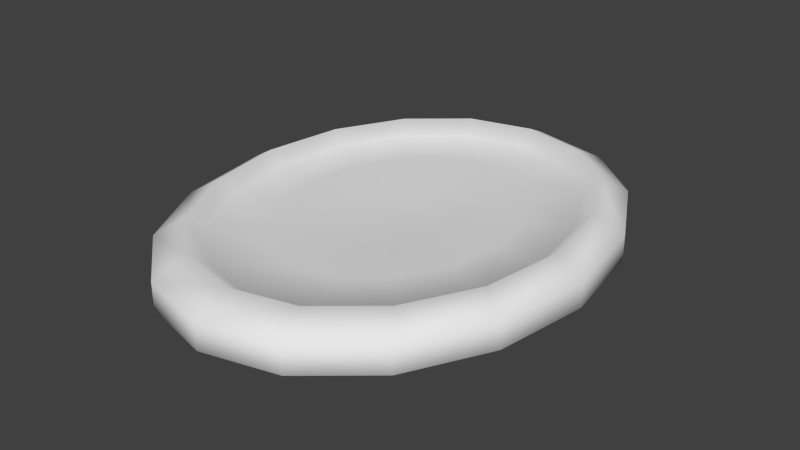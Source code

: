 # Source: plate.blend  (saved by Blender 2.76.0; exported with 4.5.12 LTS)
import bpy
from mathutils import Matrix  # noqa: F401  (used for matrix-valued properties, if any)

bpy.ops.wm.read_factory_settings(use_empty=True)
scene = bpy.context.scene
scene.name = 'Scene'

# ---- collections
col_collection_1 = bpy.data.collections.new('Collection 1'); scene.collection.children.link(col_collection_1)

# ---- materials (node trees are filled in below, after node groups)
mat_plate = bpy.data.materials.new('Plate')
mat_plate.alpha_threshold = 0.0
mat_plate.use_transparent_shadow = False
mat_plate.roughness = 0.5

# ---- material node trees

# ---- world
world_world = bpy.data.worlds.new('World'); scene.world = world_world
world_world.color = (0.05088, 0.05088, 0.05088)
world_world.use_sun_shadow = False
world_world.sun_shadow_jitter_overblur = 0.0
world_world.cycles.sampling_method = 'MANUAL'
world_world.cycles.sample_map_resolution = 256

# ---- meshes
me_cylinder_001 = bpy.data.meshes.new('Cylinder.001')
me_cylinder_001.from_pydata([(0.0, 1.262, 0.1), (0.3827, 1.166, 0.1), (0.7071, 0.8923, 0.1), (0.9239, 0.4829, 0.1), (1.0, -5.032e-08, 0.1), (5.96e-08, 0.0, -0.1899), (0.9239, -0.4829, 0.1), (0.7071, -0.8923, 0.1), (0.3827, -1.166, 0.1), (1.51e-07, -1.262, 0.1), (-0.3827, -1.166, 0.1), (-0.7071, -0.8923, 0.1), (-0.9239, -0.4829, 0.1), (-1.0, 1.989e-08, 0.1), (-0.9239, 0.4829, 0.1), (-0.7071, 0.8923, 0.1), (-0.3827, 1.166, 0.1), (1.112e-08, 0.8853, 0.08927), (0.2685, 0.8179, 0.08927), (0.4961, 0.626, 0.08927), (0.6482, 0.3388, 0.08927), (0.7016, -2.965e-08, 0.08927), (0.6482, -0.3388, 0.08927), (0.4961, -0.626, 0.08927), (0.2685, -0.8179, 0.08927), (1.171e-07, -0.8853, 0.08927), (-0.2685, -0.8179, 0.08927), (-0.4961, -0.626, 0.08927), (-0.6482, -0.3388, 0.08927), (-0.7016, 1.961e-08, 0.08927), (-0.6482, 0.3388, 0.08927), (-0.4961, 0.626, 0.08927), (-0.2685, 0.8179, 0.08927), (3.967e-08, 0.4012, 0.06186), (0.1217, 0.3707, 0.06186), (0.2248, 0.2837, 0.06186), (0.2937, 0.1535, 0.06186), (0.3179, -1.336e-08, 0.06186), (0.2937, -0.1535, 0.06186), (0.2248, -0.2837, 0.06186), (0.1217, -0.3707, 0.06186), (8.768e-08, -0.4012, 0.06186), (-0.1217, -0.3707, 0.06186), (-0.2248, -0.2837, 0.06186), (-0.2937, -0.1535, 0.06186), (-0.3179, 8.962e-09, 0.06186), (-0.2937, 0.1535, 0.06186), (-0.2248, 0.2837, 0.06186), (-0.1217, 0.3707, 0.06186), (5.96e-08, 4.841e-09, 0.04988), (-1.493e-08, 1.378, -0.1899), (0.4177, 1.273, -0.1899), (0.4177, 1.273, 0.1899), (-1.493e-08, 1.378, 0.1899), (0.7719, 0.974, -0.1899), (0.7719, 0.974, 0.1899), (1.009, 0.5271, -0.1899), (1.009, 0.5271, 0.1899), (1.092, -5.01e-08, -0.1899), (1.092, -5.01e-08, 0.1899), (1.009, -0.5271, -0.1899), (1.009, -0.5271, 0.1899), (0.7719, -0.974, -0.1899), (0.7719, -0.974, 0.1899), (0.4177, -1.273, -0.1899), (0.4177, -1.273, 0.1899), (1.499e-07, -1.378, -0.1899), (1.499e-07, -1.378, 0.1899), (-0.4177, -1.273, -0.1899), (-0.4177, -1.273, 0.1899), (-0.7719, -0.974, -0.1899), (-0.7719, -0.974, 0.1899), (-1.009, -0.5271, -0.1899), (-1.009, -0.5271, 0.1899), (-1.092, 2.654e-08, -0.1899), (-1.092, 2.654e-08, 0.1899), (-1.009, 0.5271, -0.1899), (-1.009, 0.5271, 0.1899), (-0.7719, 0.974, -0.1899), (-0.7719, 0.974, 0.1899), (-0.4177, 1.273, -0.1899), (-0.4177, 1.273, 0.1899), (-3.444e-08, 1.601, -0.08481), (0.4855, 1.479, -0.08481), (0.4855, 1.479, 0.08481), (-3.444e-08, 1.601, 0.08481), (0.8971, 1.132, -0.08481), (0.8971, 1.132, 0.08481), (1.172, 0.6126, -0.08481), (1.172, 0.6126, 0.08481), (1.269, -5.401e-08, -0.08481), (1.269, -5.401e-08, 0.08481), (1.172, -0.6126, -0.08481), (1.172, -0.6126, 0.08481), (0.8971, -1.132, -0.08481), (0.8971, -1.132, 0.08481), (0.4855, -1.479, -0.08481), (0.4855, -1.479, 0.08481), (1.571e-07, -1.601, -0.08481), (1.571e-07, -1.601, 0.08481), (-0.4855, -1.479, -0.08481), (-0.4855, -1.479, 0.08481), (-0.8971, -1.132, -0.08481), (-0.8971, -1.132, 0.08481), (-1.172, -0.6126, -0.08481), (-1.172, -0.6126, 0.08481), (-1.269, 3.506e-08, -0.08481), (-1.269, 3.506e-08, 0.08481), (-1.172, 0.6126, -0.08481), (-1.172, 0.6126, 0.08481), (-0.8971, 1.132, -0.08481), (-0.8971, 1.132, 0.08481), (-0.4855, 1.479, -0.08481), (-0.4855, 1.479, 0.08481)], [], [(8, 9, 67, 65), (12, 13, 75, 73), (2, 3, 57, 55), (16, 0, 53, 81), (7, 8, 65, 63), (11, 12, 73, 71), (1, 2, 55, 52), (15, 16, 81, 79), (6, 7, 63, 61), (15, 14, 30, 31), (2, 1, 18, 19), (8, 7, 23, 24), (13, 12, 28, 29), (6, 4, 21, 22), (11, 10, 26, 27), (16, 15, 31, 32), (3, 2, 19, 20), (9, 8, 24, 25), (1, 0, 17, 18), (14, 13, 29, 30), (7, 6, 22, 23), (12, 11, 27, 28), (0, 16, 32, 17), (4, 3, 20, 21), (10, 9, 25, 26), (26, 25, 41, 42), (19, 18, 34, 35), (27, 26, 42, 43), (20, 19, 35, 36), (28, 27, 43, 44), (21, 20, 36, 37), (29, 28, 44, 45), (22, 21, 37, 38), (30, 29, 45, 46), (23, 22, 38, 39), (31, 30, 46, 47), (24, 23, 39, 40), (32, 31, 47, 48), (25, 24, 40, 41), (18, 17, 33, 34), (17, 32, 48, 33), (47, 46, 49), (40, 39, 49), (48, 47, 49), (41, 40, 49), (34, 33, 49), (33, 48, 49), (42, 41, 49), (35, 34, 49), (43, 42, 49), (36, 35, 49), (44, 43, 49), (37, 36, 49), (45, 44, 49), (38, 37, 49), (46, 45, 49), (39, 38, 49), (62, 60, 92, 94), (69, 71, 103, 101), (70, 68, 100, 102), (53, 52, 84, 85), (77, 79, 111, 109), (59, 61, 93, 91), (51, 50, 82, 83), (78, 76, 108, 110), (60, 58, 90, 92), (67, 69, 101, 99), (68, 66, 98, 100), (75, 77, 109, 107), (57, 59, 91, 89), (76, 74, 106, 108), (58, 56, 88, 90), (65, 67, 99, 97), (3, 4, 59, 57), (13, 14, 77, 75), (9, 10, 69, 67), (4, 6, 61, 59), (14, 15, 79, 77), (0, 1, 52, 53), (10, 11, 71, 69), (82, 85, 84, 83), (83, 84, 87, 86), (86, 87, 89, 88), (88, 89, 91, 90), (90, 91, 93, 92), (92, 93, 95, 94), (94, 95, 97, 96), (96, 97, 99, 98), (98, 99, 101, 100), (100, 101, 103, 102), (102, 103, 105, 104), (104, 105, 107, 106), (106, 107, 109, 108), (108, 109, 111, 110), (112, 113, 85, 82), (110, 111, 113, 112), (80, 78, 110, 112), (61, 63, 95, 93), (79, 81, 113, 111), (54, 51, 83, 86), (72, 70, 102, 104), (52, 55, 87, 84), (71, 73, 105, 103), (64, 62, 94, 96), (50, 80, 112, 82), (63, 65, 97, 95), (81, 53, 85, 113), (56, 54, 86, 88), (74, 72, 104, 106), (55, 57, 89, 87), (73, 75, 107, 105), (66, 64, 96, 98), (80, 50, 5), (70, 72, 5), (60, 62, 5), (74, 76, 5), (50, 51, 5), (64, 66, 5), (54, 56, 5), (78, 80, 5), (68, 70, 5), (58, 60, 5), (72, 74, 5), (62, 64, 5), (51, 54, 5), (76, 78, 5), (66, 68, 5), (56, 58, 5)])
me_cylinder_001.polygons.foreach_set('use_smooth', [True] * 128)
_uv = me_cylinder_001.uv_layers.new(name='UVMap')
_uv.uv.foreach_set('vector', [0.6633, 0.8055, 0.7564, 0.7498, 0.785, 0.7787, 0.6808, 0.8422, 0.7888, 0.4144, 0.7076, 0.3022, 0.7343, 0.2756, 0.8247, 0.4019, 0.1924, 0.4621, 0.2287, 0.5873, 0.1928, 0.5998, 0.1529, 0.4589, 0.3542, 0.1962, 0.2611, 0.2519, 0.2325, 0.223, 0.3367, 0.1595, 0.5464, 0.817, 0.6633, 0.8055, 0.6808, 0.8422, 0.5494, 0.8562, 0.8251, 0.5396, 0.7888, 0.4144, 0.8247, 0.4019, 0.8646, 0.5428, 0.2046, 0.3448, 0.1924, 0.4621, 0.1529, 0.4589, 0.1678, 0.3269, 0.4712, 0.1847, 0.3542, 0.1962, 0.3367, 0.1595, 0.4681, 0.1455, 0.4218, 0.7805, 0.5464, 0.817, 0.5494, 0.8562, 0.4093, 0.8162, 0.4712, 0.1847, 0.5957, 0.2212, 0.5702, 0.3051, 0.4831, 0.2788, 0.1924, 0.4621, 0.2046, 0.3448, 0.2945, 0.3916, 0.2867, 0.4744, 0.6633, 0.8055, 0.5464, 0.817, 0.5344, 0.7229, 0.617, 0.7155, 0.7076, 0.3022, 0.7888, 0.4144, 0.7047, 0.4399, 0.6481, 0.3618, 0.4218, 0.7805, 0.3099, 0.6994, 0.3694, 0.6399, 0.4473, 0.6966, 0.8251, 0.5396, 0.8129, 0.6569, 0.723, 0.6101, 0.7308, 0.5273, 0.3542, 0.1962, 0.4712, 0.1847, 0.4831, 0.2788, 0.4005, 0.2862, 0.2287, 0.5873, 0.1924, 0.4621, 0.2867, 0.4744, 0.3128, 0.5618, 0.7564, 0.7498, 0.6633, 0.8055, 0.617, 0.7155, 0.6831, 0.6759, 0.2046, 0.3448, 0.2611, 0.2519, 0.3344, 0.3258, 0.2945, 0.3916, 0.5957, 0.2212, 0.7076, 0.3022, 0.6481, 0.3618, 0.5702, 0.3051, 0.5464, 0.817, 0.4218, 0.7805, 0.4473, 0.6966, 0.5344, 0.7229, 0.7888, 0.4144, 0.8251, 0.5396, 0.7308, 0.5273, 0.7047, 0.4399, 0.2611, 0.2519, 0.3542, 0.1962, 0.4005, 0.2862, 0.3344, 0.3258, 0.3099, 0.6994, 0.2287, 0.5873, 0.3128, 0.5618, 0.3694, 0.6399, 0.8129, 0.6569, 0.7564, 0.7498, 0.6831, 0.6759, 0.723, 0.6101, 0.723, 0.6101, 0.6831, 0.6759, 0.5879, 0.5802, 0.606, 0.5502, 0.2867, 0.4744, 0.2945, 0.3916, 0.4115, 0.4515, 0.4082, 0.489, 0.7308, 0.5273, 0.723, 0.6101, 0.606, 0.5502, 0.6093, 0.5127, 0.3128, 0.5618, 0.2867, 0.4744, 0.4082, 0.489, 0.4202, 0.5285, 0.7047, 0.4399, 0.7308, 0.5273, 0.6093, 0.5127, 0.5973, 0.4732, 0.3694, 0.6399, 0.3128, 0.5618, 0.4202, 0.5285, 0.4458, 0.5637, 0.6481, 0.3618, 0.7047, 0.4399, 0.5973, 0.4732, 0.5717, 0.438, 0.4473, 0.6966, 0.3694, 0.6399, 0.4458, 0.5637, 0.4809, 0.5893, 0.5702, 0.3051, 0.6481, 0.3618, 0.5717, 0.438, 0.5366, 0.4124, 0.5344, 0.7229, 0.4473, 0.6966, 0.4809, 0.5893, 0.5203, 0.6014, 0.4831, 0.2788, 0.5702, 0.3051, 0.5366, 0.4124, 0.4972, 0.4003, 0.617, 0.7155, 0.5344, 0.7229, 0.5203, 0.6014, 0.5578, 0.5982, 0.4005, 0.2862, 0.4831, 0.2788, 0.4972, 0.4003, 0.4597, 0.4035, 0.6831, 0.6759, 0.617, 0.7155, 0.5578, 0.5982, 0.5879, 0.5802, 0.2945, 0.3916, 0.3344, 0.3258, 0.4296, 0.4215, 0.4115, 0.4515, 0.3344, 0.3258, 0.4005, 0.2862, 0.4597, 0.4035, 0.4296, 0.4215, 0.4972, 0.4003, 0.5366, 0.4124, 0.5088, 0.5008, 0.5578, 0.5982, 0.5203, 0.6014, 0.5088, 0.5008, 0.4597, 0.4035, 0.4972, 0.4003, 0.5088, 0.5008, 0.5879, 0.5802, 0.5578, 0.5982, 0.5088, 0.5008, 0.4115, 0.4515, 0.4296, 0.4215, 0.5088, 0.5008, 0.4296, 0.4215, 0.4597, 0.4035, 0.5088, 0.5008, 0.606, 0.5502, 0.5879, 0.5802, 0.5088, 0.5008, 0.4082, 0.489, 0.4115, 0.4515, 0.5088, 0.5008, 0.6093, 0.5127, 0.606, 0.5502, 0.5088, 0.5008, 0.4202, 0.5285, 0.4082, 0.489, 0.5088, 0.5008, 0.5973, 0.4732, 0.6093, 0.5127, 0.5088, 0.5008, 0.4458, 0.5637, 0.4202, 0.5285, 0.5088, 0.5008, 0.5717, 0.438, 0.5973, 0.4732, 0.5088, 0.5008, 0.4809, 0.5893, 0.4458, 0.5637, 0.5088, 0.5008, 0.5366, 0.4124, 0.5717, 0.438, 0.5088, 0.5008, 0.5203, 0.6014, 0.4809, 0.5893, 0.5088, 0.5008, 0.1116, 0.5208, 0.1773, 0.6669, 0.1156, 0.6965, 0.03849, 0.5231, 0.8497, 0.6748, 0.8646, 0.5428, 0.9314, 0.551, 0.9119, 0.7076, 0.4104, 0.1344, 0.2673, 0.1657, 0.2244, 0.1012, 0.3942, 0.06314, 0.2325, 0.223, 0.1678, 0.3269, 0.1056, 0.2941, 0.1815, 0.1714, 0.6082, 0.1855, 0.4681, 0.1455, 0.4602, 0.07917, 0.6272, 0.1252, 0.2832, 0.7261, 0.4093, 0.8162, 0.3903, 0.8764, 0.2403, 0.7691, 0.743, 0.8672, 0.85, 0.7832, 0.9124, 0.8314, 0.7859, 0.9318, 0.8987, 0.5121, 0.833, 0.366, 0.8947, 0.3364, 0.9718, 0.5098, 0.1773, 0.6669, 0.2936, 0.7901, 0.2528, 0.8428, 0.1156, 0.6965, 0.785, 0.7787, 0.8497, 0.6748, 0.9119, 0.7076, 0.836, 0.8303, 0.2673, 0.1657, 0.1603, 0.2497, 0.09794, 0.2015, 0.2244, 0.1012, 0.7343, 0.2756, 0.6082, 0.1855, 0.6272, 0.1252, 0.7772, 0.2326, 0.1928, 0.5998, 0.2832, 0.7261, 0.2403, 0.7691, 0.1322, 0.619, 0.833, 0.366, 0.7167, 0.2429, 0.7575, 0.1901, 0.8947, 0.3364, 0.2936, 0.7901, 0.442, 0.8717, 0.4288, 0.9388, 0.2528, 0.8428, 0.6808, 0.8422, 0.785, 0.7787, 0.836, 0.8303, 0.7128, 0.9044, 0.2287, 0.5873, 0.3099, 0.6994, 0.2832, 0.7261, 0.1928, 0.5998, 0.7076, 0.3022, 0.5957, 0.2212, 0.6082, 0.1855, 0.7343, 0.2756, 0.7564, 0.7498, 0.8129, 0.6569, 0.8497, 0.6748, 0.785, 0.7787, 0.3099, 0.6994, 0.4218, 0.7805, 0.4093, 0.8162, 0.2832, 0.7261, 0.5957, 0.2212, 0.4712, 0.1847, 0.4681, 0.1455, 0.6082, 0.1855, 0.2611, 0.2519, 0.2046, 0.3448, 0.1678, 0.3269, 0.2325, 0.223, 0.8129, 0.6569, 0.8251, 0.5396, 0.8646, 0.5428, 0.8497, 0.6748, 0.1431, 0.1311, 0.1815, 0.1714, 0.1056, 0.2941, 0.05312, 0.2746, 0.05312, 0.2746, 0.1056, 0.2941, 0.08613, 0.4507, 0.0304, 0.454, 0.0304, 0.454, 0.08613, 0.4507, 0.1322, 0.619, 0.08212, 0.6424, 0.08212, 0.6424, 0.1322, 0.619, 0.2403, 0.7691, 0.2012, 0.8077, 0.2012, 0.8077, 0.2403, 0.7691, 0.3903, 0.8764, 0.3664, 0.9257, 0.3664, 0.9257, 0.3903, 0.8764, 0.5573, 0.9225, 0.5526, 0.9771, 0.5526, 0.9771, 0.5573, 0.9225, 0.7128, 0.9044, 0.73, 0.9568, 0.73, 0.9568, 0.7128, 0.9044, 0.836, 0.8303, 0.8744, 0.8706, 0.8744, 0.8706, 0.836, 0.8303, 0.9119, 0.7076, 0.9644, 0.7271, 0.9644, 0.7271, 0.9119, 0.7076, 0.9314, 0.551, 0.9871, 0.5477, 0.9871, 0.5477, 0.9314, 0.551, 0.8853, 0.3827, 0.9354, 0.3593, 0.9354, 0.3593, 0.8853, 0.3827, 0.7772, 0.2326, 0.8163, 0.194, 0.8163, 0.194, 0.7772, 0.2326, 0.6272, 0.1252, 0.6511, 0.07601, 0.6511, 0.07601, 0.6272, 0.1252, 0.4602, 0.07917, 0.4649, 0.02458, 0.2875, 0.04486, 0.3047, 0.09726, 0.1815, 0.1714, 0.1431, 0.1311, 0.4649, 0.02458, 0.4602, 0.07917, 0.3047, 0.09726, 0.2875, 0.04486, 0.9045, 0.6585, 0.8987, 0.5121, 0.9718, 0.5098, 0.9777, 0.6837, 0.4093, 0.8162, 0.5494, 0.8562, 0.5573, 0.9225, 0.3903, 0.8764, 0.4681, 0.1455, 0.3367, 0.1595, 0.3047, 0.09726, 0.4602, 0.07917, 0.5999, 0.8985, 0.743, 0.8672, 0.7859, 0.9318, 0.6161, 0.9698, 0.5683, 0.1613, 0.4104, 0.1344, 0.3942, 0.06314, 0.5815, 0.09417, 0.1678, 0.3269, 0.1529, 0.4589, 0.08613, 0.4507, 0.1056, 0.2941, 0.8646, 0.5428, 0.8247, 0.4019, 0.8853, 0.3827, 0.9314, 0.551, 0.1058, 0.3744, 0.1116, 0.5208, 0.03849, 0.5231, 0.03259, 0.3492, 0.85, 0.7832, 0.9045, 0.6585, 0.9777, 0.6837, 0.9124, 0.8314, 0.5494, 0.8562, 0.6808, 0.8422, 0.7128, 0.9044, 0.5573, 0.9225, 0.3367, 0.1595, 0.2325, 0.223, 0.1815, 0.1714, 0.3047, 0.09726, 0.442, 0.8717, 0.5999, 0.8985, 0.6161, 0.9698, 0.4288, 0.9388, 0.7167, 0.2429, 0.5683, 0.1613, 0.5815, 0.09417, 0.7575, 0.1901, 0.1529, 0.4589, 0.1928, 0.5998, 0.1322, 0.619, 0.08613, 0.4507, 0.8247, 0.4019, 0.7343, 0.2756, 0.7772, 0.2326, 0.8853, 0.3827, 0.1603, 0.2497, 0.1058, 0.3744, 0.03259, 0.3492, 0.09794, 0.2015, 0.9045, 0.6585, 0.85, 0.7832, 0.5052, 0.5165, 0.4104, 0.1344, 0.5683, 0.1613, 0.5052, 0.5165, 0.1773, 0.6669, 0.1116, 0.5208, 0.5052, 0.5165, 0.7167, 0.2429, 0.833, 0.366, 0.5052, 0.5165, 0.85, 0.7832, 0.743, 0.8672, 0.5052, 0.5165, 0.1058, 0.3744, 0.1603, 0.2497, 0.5052, 0.5165, 0.5999, 0.8985, 0.442, 0.8717, 0.5052, 0.5165, 0.8987, 0.5121, 0.9045, 0.6585, 0.5052, 0.5165, 0.2673, 0.1657, 0.4104, 0.1344, 0.5052, 0.5165, 0.2936, 0.7901, 0.1773, 0.6669, 0.5052, 0.5165, 0.5683, 0.1613, 0.7167, 0.2429, 0.5052, 0.5165, 0.1116, 0.5208, 0.1058, 0.3744, 0.5052, 0.5165, 0.743, 0.8672, 0.5999, 0.8985, 0.5052, 0.5165, 0.833, 0.366, 0.8987, 0.5121, 0.5052, 0.5165, 0.1603, 0.2497, 0.2673, 0.1657, 0.5052, 0.5165, 0.442, 0.8717, 0.2936, 0.7901, 0.5052, 0.5165])
me_cylinder_001.materials.append(mat_plate)
me_cylinder_001.use_remesh_preserve_volume = False
me_cylinder_001.use_remesh_preserve_attributes = False
me_cylinder_001.use_mirror_vertex_groups = False
me_cylinder_001.update()

# ---- objects
ob_plate = bpy.data.objects.new('plate', me_cylinder_001)

# ---- transforms, parenting, visibility, modifiers, constraints
ob_plate.location = (0.0, 0.0, 0.0)
ob_plate.lineart.crease_threshold = 0.0

# ---- collection membership
col_collection_1.objects.link(ob_plate)

# ---- scene / render settings (as saved in the file)
scene.frame_start = 1; scene.frame_end = 250; scene.frame_set(1)
scene.render.engine = 'BLENDER_EEVEE_NEXT'
scene.render.resolution_percentage = 50
scene.render.dither_intensity = 0.0
scene.cycles.use_denoising = False
scene.cycles.samples = 10
scene.cycles.sampling_pattern = 'TABULATED_SOBOL'
scene.cycles.light_sampling_threshold = 0.0
scene.cycles.use_adaptive_sampling = False
scene.cycles.use_light_tree = False
scene.cycles.blur_glossy = 0.0
scene.cycles.pixel_filter_type = 'GAUSSIAN'
scene.cycles.sample_clamp_indirect = 0.0
scene.view_settings.view_transform = 'Standard'
bpy.context.view_layer.update()

# ---- added for rendering (the .blend has no active camera and no usable light): camera, sun
cam_auto = bpy.data.cameras.new('AutoCamera')
cam_auto.lens = 50.0
cam_auto.sensor_width = 36.0
cam_auto.clip_end = 1000.0
ob_auto_camera = bpy.data.objects.new('AutoCamera', cam_auto)
scene.collection.objects.link(ob_auto_camera)
ob_auto_camera.location = (3.7961, -4.55532, 3.03688)
ob_auto_camera.rotation_euler = (1.09748, -7.21219e-08, 0.694738)
scene.camera = ob_auto_camera
light_auto_sun = bpy.data.lights.new('AutoSun', 'SUN')
light_auto_sun.energy = 3.0
light_auto_sun.angle = 0.0523599
ob_auto_sun = bpy.data.objects.new('AutoSun', light_auto_sun)
scene.collection.objects.link(ob_auto_sun)
ob_auto_sun.rotation_euler = (0.872665, 0.174533, 0.523599)
bpy.context.view_layer.update()
